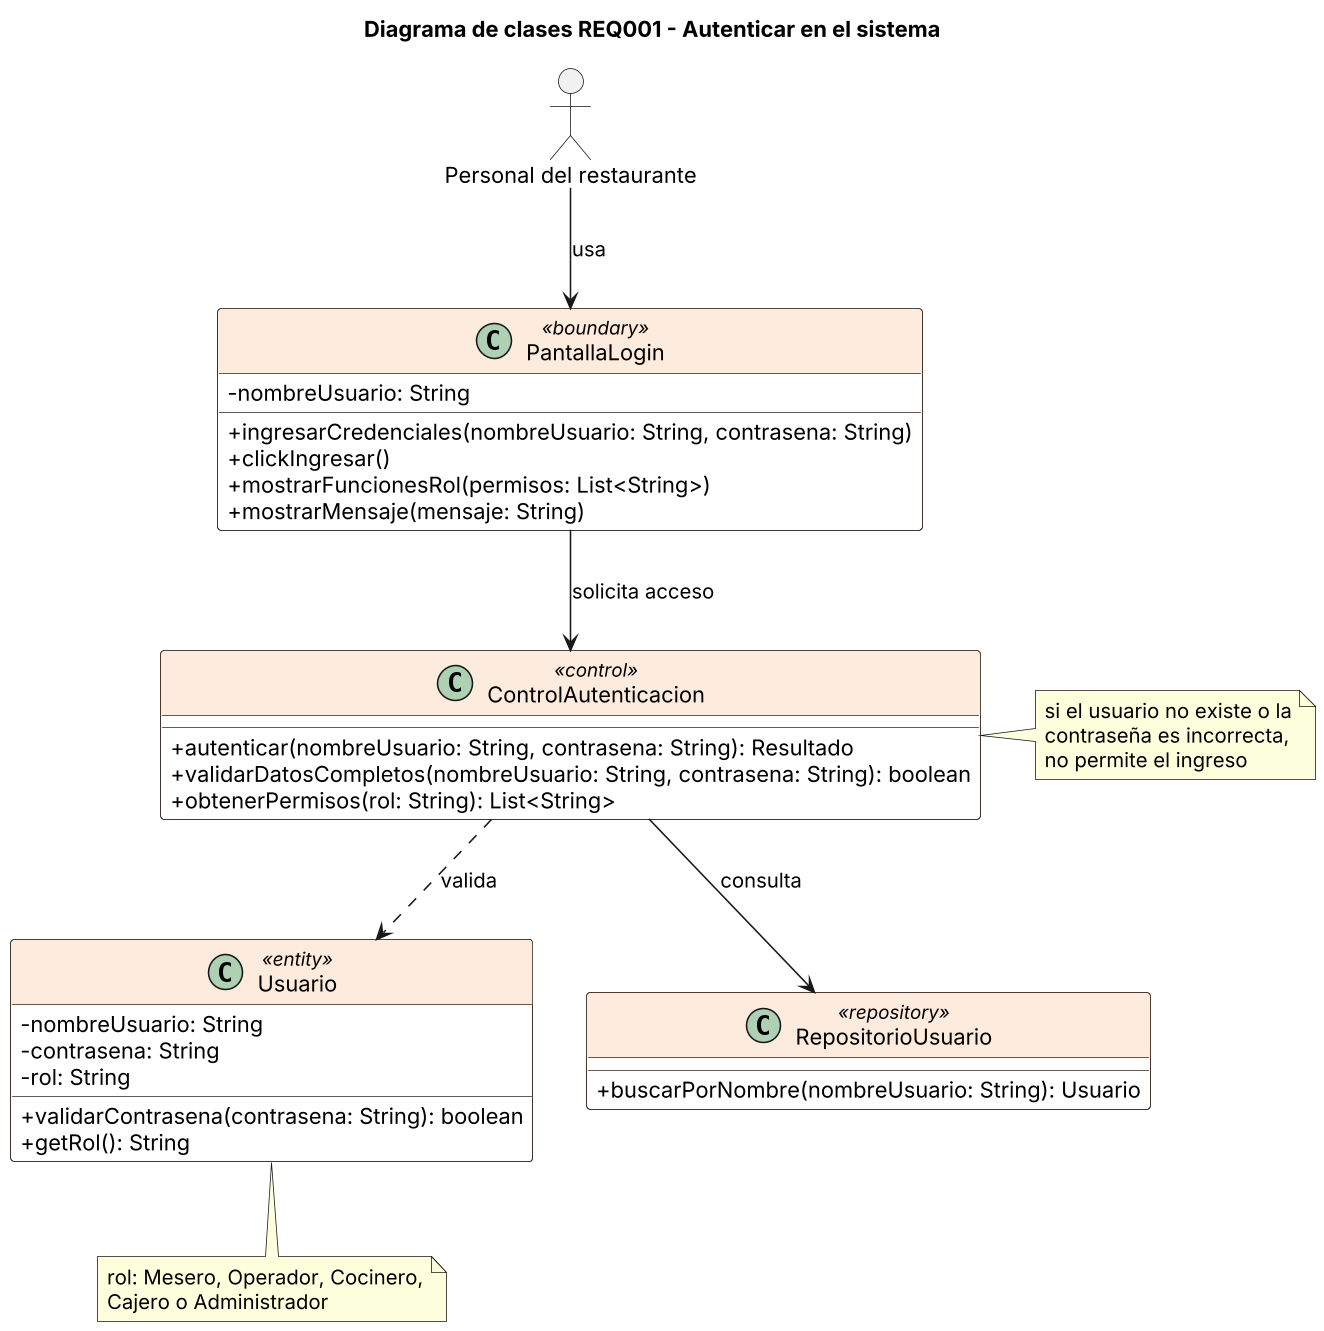

The diagram above was rendered by PlantUML. Its source (embedded in the PNG):
@startuml
skinparamlocked dpi 150
/'
METADATOS DE TRAZABILIDAD
Requisito: REQ001 (RF-01 de la ERS) - Autenticar en el sistema
Caso de uso: CU 0-0 (Guía 1 y Guía 2)
Historia de usuario: REQ001 en MTZHU_G5_V1.1.xlsx
Jira: SCRUM-44 (Sprint 5)

Prompt: Actúa como un Analista de Software y Diseñador UML. Con base en el siguiente requisito atómico, genera el código PlantUML correspondiente a un Diagrama de Clases que modele la ontología básica de esta funcionalidad (frontera, controlador, entidades y persistencia desacoplada). Usa los nombres de las clases de análisis de la Guía 2 del proyecto Bocatto: PantallaLogin, ControlAutenticacion, Usuario, RepositorioUsuario.

Requisito Atómico: "El sistema de gestión de pedidos Bocatto deberá permitir al personal del restaurante (Mesero, Operador, Cocinero, Cajero o Administrador) ingresar con su usuario y contraseña, validar que el usuario exista y que la contraseña sea correcta, y mostrar solo las funciones permitidas para su rol; si los datos están vacíos o son incorrectos, no deberá permitir el ingreso."
'/
title Diagrama de clases REQ001 - Autenticar en el sistema
allowmixing
skinparam classAttributeIconSize 0
skinparam shadowing false
skinparam class {
  BackgroundColor #FFFFFF
  BorderColor #3B2A20
  HeaderBackgroundColor #FDEBDD
}
actor "Personal del restaurante" as Personal
class "PantallaLogin" <<boundary>> {
  - nombreUsuario: String
  + ingresarCredenciales(nombreUsuario: String, contrasena: String)
  + clickIngresar()
  + mostrarFuncionesRol(permisos: List<String>)
  + mostrarMensaje(mensaje: String)
}
class "ControlAutenticacion" <<control>> {
  + autenticar(nombreUsuario: String, contrasena: String): Resultado
  + validarDatosCompletos(nombreUsuario: String, contrasena: String): boolean
  + obtenerPermisos(rol: String): List<String>
}
class "Usuario" <<entity>> {
  - nombreUsuario: String
  - contrasena: String
  - rol: String
  + validarContrasena(contrasena: String): boolean
  + getRol(): String
}
class "RepositorioUsuario" <<repository>> {
  + buscarPorNombre(nombreUsuario: String): Usuario
}
Personal --> PantallaLogin : usa
PantallaLogin --> ControlAutenticacion : solicita acceso
ControlAutenticacion --> RepositorioUsuario : consulta
ControlAutenticacion ..> Usuario : valida
note bottom of Usuario : rol: Mesero, Operador, Cocinero,\nCajero o Administrador
note right of ControlAutenticacion : si el usuario no existe o la\ncontraseña es incorrecta,\nno permite el ingreso
@enduml